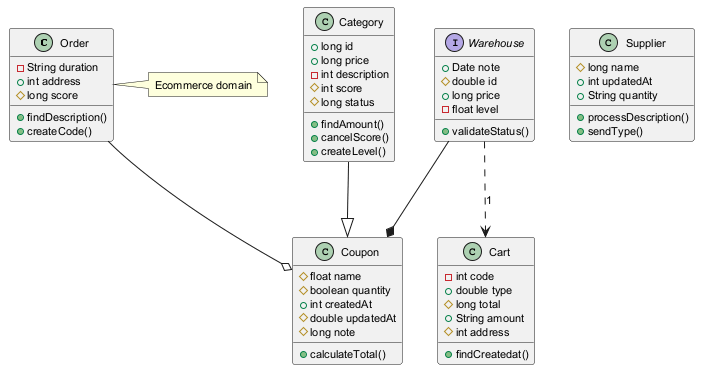

The diagram above was rendered by PlantUML. Its source (embedded in the PNG):
@startuml
skinparam defaultFontSize 11
class Order {
  -String duration
  +int address
  #long score
  +findDescription()
  +createCode()
}
interface Warehouse {
  +Date note
  #double id
  +long price
  -float level
  +validateStatus()
}
class Coupon {
  #float name
  #boolean quantity
  +int createdAt
  #double updatedAt
  #long note
  +calculateTotal()
}
class Category {
  +long id
  +long price
  -int description
  #int score
  #long status
  +findAmount()
  +cancelScore()
  +createLevel()
}
class Supplier {
  #long name
  +int updatedAt
  +String quantity
  +processDescription()
  +sendType()
}
class Cart {
  -int code
  +double type
  #long total
  +String amount
  #int address
  +findCreatedat()
}
Category --|> Coupon
Warehouse ..> Cart : "1"
Warehouse --* Coupon
Order --o Coupon
note right of Order : Ecommerce domain
@enduml